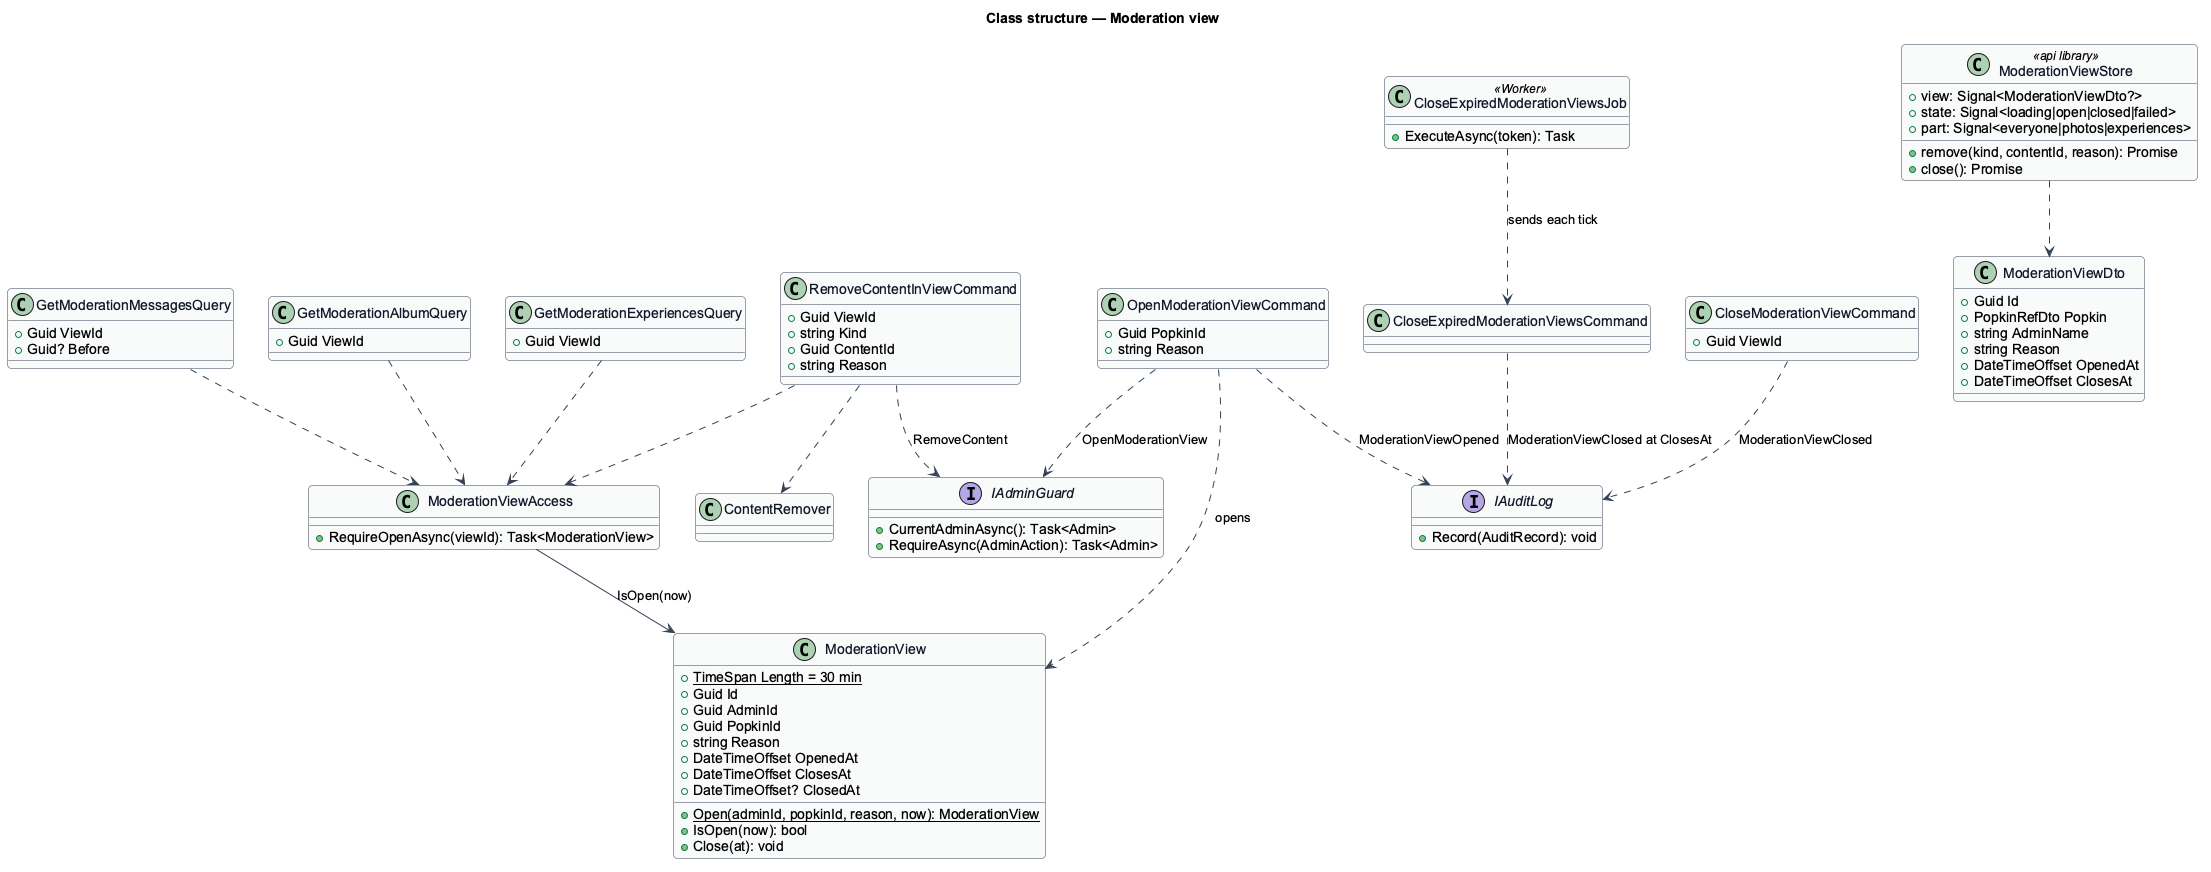

The diagram above was rendered by PlantUML. Its source (embedded in the PNG):
@startuml
skinparam backgroundColor #FFFFFF
skinparam shadowing false
skinparam roundcorner 8
skinparam defaultFontName Arial
skinparam ArrowColor #344054
skinparam class {
  BorderColor #344054
  FontColor #101828
  BackgroundColor #F9FAFB
}
title Class structure — Moderation view

class ModerationView {
  +{static} TimeSpan Length = 30 min
  +Guid Id
  +Guid AdminId
  +Guid PopkinId
  +string Reason
  +DateTimeOffset OpenedAt
  +DateTimeOffset ClosesAt
  +DateTimeOffset? ClosedAt
  +{static} Open(adminId, popkinId, reason, now): ModerationView
  +IsOpen(now): bool
  +Close(at): void
}
class ModerationViewAccess {
  +RequireOpenAsync(viewId): Task<ModerationView>
}
class OpenModerationViewCommand {
  +Guid PopkinId
  +string Reason
}
class RemoveContentInViewCommand {
  +Guid ViewId
  +string Kind
  +Guid ContentId
  +string Reason
}
class CloseModerationViewCommand {
  +Guid ViewId
}
class CloseExpiredModerationViewsCommand
class GetModerationMessagesQuery {
  +Guid ViewId
  +Guid? Before
}
class GetModerationAlbumQuery {
  +Guid ViewId
}
class GetModerationExperiencesQuery {
  +Guid ViewId
}
class ModerationViewDto {
  +Guid Id
  +PopkinRefDto Popkin
  +string AdminName
  +string Reason
  +DateTimeOffset OpenedAt
  +DateTimeOffset ClosesAt
}
class CloseExpiredModerationViewsJob <<Worker>> {
  +ExecuteAsync(token): Task
}
interface IAdminGuard {
  +CurrentAdminAsync(): Task<Admin>
  +RequireAsync(AdminAction): Task<Admin>
}
interface IAuditLog {
  +Record(AuditRecord): void
}
class ContentRemover
class ModerationViewStore <<api library>> {
  +view: Signal<ModerationViewDto?>
  +state: Signal<loading|open|closed|failed>
  +part: Signal<everyone|photos|experiences>
  +remove(kind, contentId, reason): Promise
  +close(): Promise
}

OpenModerationViewCommand ..> ModerationView : opens
OpenModerationViewCommand ..> IAdminGuard : OpenModerationView
OpenModerationViewCommand ..> IAuditLog : ModerationViewOpened
ModerationViewAccess --> ModerationView : IsOpen(now)
GetModerationMessagesQuery ..> ModerationViewAccess
GetModerationAlbumQuery ..> ModerationViewAccess
GetModerationExperiencesQuery ..> ModerationViewAccess
RemoveContentInViewCommand ..> ModerationViewAccess
RemoveContentInViewCommand ..> ContentRemover
RemoveContentInViewCommand ..> IAdminGuard : RemoveContent
CloseModerationViewCommand ..> IAuditLog : ModerationViewClosed
CloseExpiredModerationViewsJob ..> CloseExpiredModerationViewsCommand : sends each tick
CloseExpiredModerationViewsCommand ..> IAuditLog : ModerationViewClosed at ClosesAt
ModerationViewStore ..> ModerationViewDto
@enduml